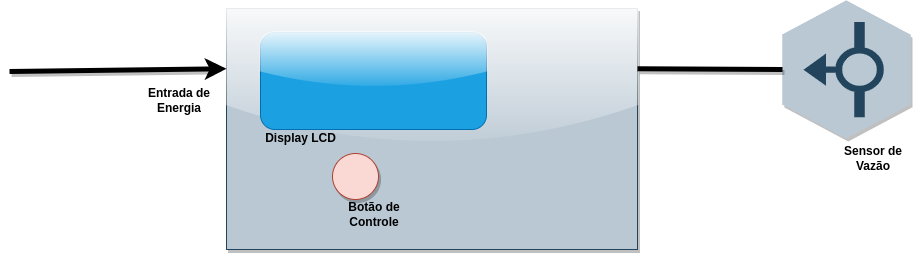

The diagram above was exported from draw.io. Its source (the exported page's mxGraphModel, read from the mxfile embedded in the PNG):
<mxGraphModel dx="1822" dy="728" grid="0" gridSize="10" guides="1" tooltips="1" connect="1" arrows="1" fold="1" page="0" pageScale="1" pageWidth="827" pageHeight="1169" math="0" shadow="0">
  <root>
    <mxCell id="0" />
    <mxCell id="1" parent="0" />
    <mxCell id="_xufmqgQQ3sR2BYwnh8u-2" value="" style="rounded=0;whiteSpace=wrap;html=1;glass=1;shadow=1;fillColor=#bac8d3;strokeColor=#23445d;" vertex="1" parent="1">
      <mxGeometry x="12" y="162" width="411" height="241" as="geometry" />
    </mxCell>
    <mxCell id="_xufmqgQQ3sR2BYwnh8u-3" value="" style="rounded=1;whiteSpace=wrap;html=1;fillColor=#1ba1e2;strokeColor=#006EAF;fontColor=#ffffff;glass=1;shadow=0;" vertex="1" parent="1">
      <mxGeometry x="46" y="186" width="226" height="97" as="geometry" />
    </mxCell>
    <mxCell id="_xufmqgQQ3sR2BYwnh8u-4" value="" style="endArrow=classic;html=1;rounded=0;entryX=0;entryY=0.25;entryDx=0;entryDy=0;strokeWidth=5;shadow=1;" edge="1" parent="1" target="_xufmqgQQ3sR2BYwnh8u-2">
      <mxGeometry width="50" height="50" relative="1" as="geometry">
        <mxPoint x="-205" y="225" as="sourcePoint" />
        <mxPoint x="437" y="189" as="targetPoint" />
      </mxGeometry>
    </mxCell>
    <mxCell id="_xufmqgQQ3sR2BYwnh8u-5" value="" style="ellipse;whiteSpace=wrap;html=1;aspect=fixed;fillColor=#fad9d5;strokeColor=#ae4132;shadow=1;" vertex="1" parent="1">
      <mxGeometry x="118" y="307" width="46" height="46" as="geometry" />
    </mxCell>
    <mxCell id="_xufmqgQQ3sR2BYwnh8u-7" value="" style="verticalLabelPosition=bottom;sketch=0;html=1;verticalAlign=top;align=center;points=[[0,0.5,0],[0.125,0.25,0],[0.25,0,0],[0.5,0,0],[0.75,0,0],[0.875,0.25,0],[1,0.5,0],[0.875,0.75,0],[0.75,1,0],[0.5,1,0],[0.125,0.75,0]];pointerEvents=1;shape=mxgraph.cisco_safe.compositeIcon;bgIcon=mxgraph.cisco_safe.design.blank_device;resIcon=mxgraph.cisco_safe.design.flow_sensor;rotation=-90;fillColor=#bac8d3;strokeColor=#23445d;shadow=1;" vertex="1" parent="1">
      <mxGeometry x="563" y="159" width="138" height="128" as="geometry" />
    </mxCell>
    <mxCell id="_xufmqgQQ3sR2BYwnh8u-8" value="" style="endArrow=none;html=1;rounded=0;strokeWidth=5;entryX=0.5;entryY=0;entryDx=0;entryDy=0;entryPerimeter=0;exitX=1;exitY=0.25;exitDx=0;exitDy=0;shadow=1;" edge="1" parent="1" source="_xufmqgQQ3sR2BYwnh8u-2" target="_xufmqgQQ3sR2BYwnh8u-7">
      <mxGeometry width="50" height="50" relative="1" as="geometry">
        <mxPoint x="387" y="239" as="sourcePoint" />
        <mxPoint x="437" y="189" as="targetPoint" />
      </mxGeometry>
    </mxCell>
    <mxCell id="_xufmqgQQ3sR2BYwnh8u-11" value="&lt;b&gt;Display LCD&lt;/b&gt;" style="text;html=1;strokeColor=none;fillColor=none;align=center;verticalAlign=middle;whiteSpace=wrap;rounded=0;dashed=1;" vertex="1" parent="1">
      <mxGeometry x="48" y="277" width="77" height="30" as="geometry" />
    </mxCell>
    <mxCell id="_xufmqgQQ3sR2BYwnh8u-12" value="&lt;b&gt;Botão de Controle&lt;/b&gt;" style="text;html=1;strokeColor=none;fillColor=none;align=center;verticalAlign=middle;whiteSpace=wrap;rounded=0;dashed=1;" vertex="1" parent="1">
      <mxGeometry x="118" y="353" width="84" height="30" as="geometry" />
    </mxCell>
    <mxCell id="_xufmqgQQ3sR2BYwnh8u-13" value="&lt;b&gt;Entrada de Energia&lt;/b&gt;" style="text;html=1;strokeColor=none;fillColor=none;align=center;verticalAlign=middle;whiteSpace=wrap;rounded=0;dashed=1;" vertex="1" parent="1">
      <mxGeometry x="-77" y="239" width="84" height="30" as="geometry" />
    </mxCell>
    <mxCell id="_xufmqgQQ3sR2BYwnh8u-14" value="&lt;b&gt;Sensor de Vazão&lt;/b&gt;" style="text;html=1;strokeColor=none;fillColor=none;align=center;verticalAlign=middle;whiteSpace=wrap;rounded=0;dashed=1;" vertex="1" parent="1">
      <mxGeometry x="617" y="297" width="84" height="30" as="geometry" />
    </mxCell>
  </root>
</mxGraphModel>